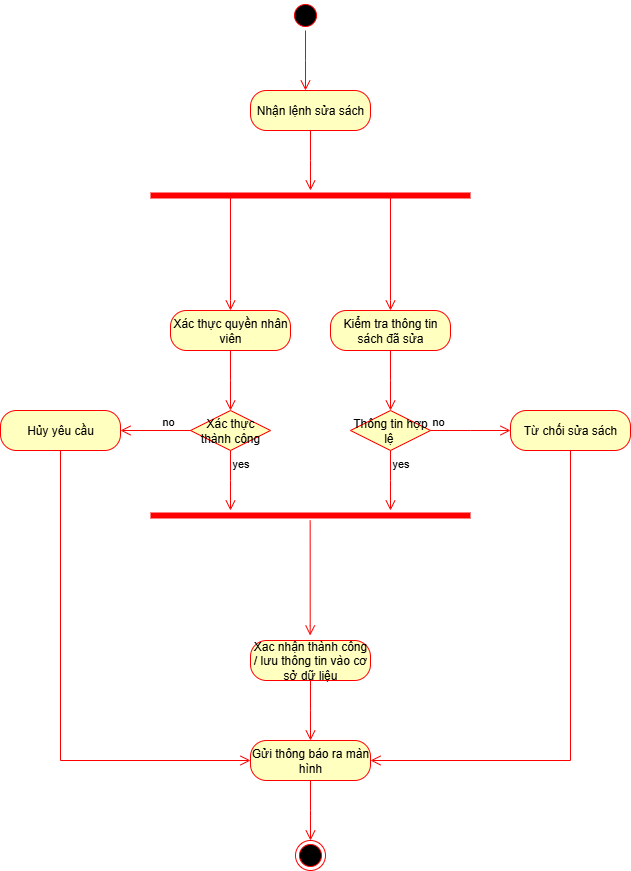

The diagram above was exported from draw.io. Its source (the exported page's mxGraphModel, read from the mxfile embedded in the PNG):
<mxGraphModel dx="1371" dy="790" grid="1" gridSize="10" guides="1" tooltips="1" connect="1" arrows="1" fold="1" page="1" pageScale="1" pageWidth="850" pageHeight="1100" math="0" shadow="0" adaptiveColors="none">
  <root>
    <mxCell id="0" />
    <mxCell id="1" parent="0" />
    <mxCell id="14iaWjhp9cDmd9KkTLaZ-1" value="" style="ellipse;html=1;shape=startState;fillColor=#000000;strokeColor=#ff0000;" parent="1" vertex="1">
      <mxGeometry x="410" y="90" width="30" height="30" as="geometry" />
    </mxCell>
    <mxCell id="14iaWjhp9cDmd9KkTLaZ-2" value="" style="edgeStyle=orthogonalEdgeStyle;html=1;verticalAlign=bottom;endArrow=open;endSize=8;strokeColor=#ff0000;rounded=0;" parent="1" source="14iaWjhp9cDmd9KkTLaZ-1" edge="1">
      <mxGeometry relative="1" as="geometry">
        <mxPoint x="425" y="180" as="targetPoint" />
      </mxGeometry>
    </mxCell>
    <mxCell id="14iaWjhp9cDmd9KkTLaZ-5" value="Nhận lệnh sửa sách" style="rounded=1;whiteSpace=wrap;html=1;arcSize=40;fontColor=#000000;fillColor=#ffffc0;strokeColor=#ff0000;" parent="1" vertex="1">
      <mxGeometry x="370" y="180" width="120" height="40" as="geometry" />
    </mxCell>
    <mxCell id="14iaWjhp9cDmd9KkTLaZ-6" value="" style="edgeStyle=orthogonalEdgeStyle;html=1;verticalAlign=bottom;endArrow=open;endSize=8;strokeColor=#ff0000;rounded=0;" parent="1" source="14iaWjhp9cDmd9KkTLaZ-5" edge="1">
      <mxGeometry relative="1" as="geometry">
        <mxPoint x="430" y="280" as="targetPoint" />
      </mxGeometry>
    </mxCell>
    <mxCell id="14iaWjhp9cDmd9KkTLaZ-7" value="" style="shape=line;html=1;strokeWidth=6;strokeColor=#ff0000;" parent="1" vertex="1">
      <mxGeometry x="270" y="280" width="320" height="10" as="geometry" />
    </mxCell>
    <mxCell id="14iaWjhp9cDmd9KkTLaZ-8" value="" style="edgeStyle=orthogonalEdgeStyle;html=1;verticalAlign=bottom;endArrow=open;endSize=8;strokeColor=#ff0000;rounded=0;exitX=0.25;exitY=0.5;exitDx=0;exitDy=0;exitPerimeter=0;" parent="1" source="14iaWjhp9cDmd9KkTLaZ-7" edge="1">
      <mxGeometry relative="1" as="geometry">
        <mxPoint x="350" y="400" as="targetPoint" />
        <Array as="points">
          <mxPoint x="350" y="390" />
          <mxPoint x="350" y="390" />
        </Array>
      </mxGeometry>
    </mxCell>
    <mxCell id="14iaWjhp9cDmd9KkTLaZ-9" value="" style="edgeStyle=orthogonalEdgeStyle;html=1;verticalAlign=bottom;endArrow=open;endSize=8;strokeColor=#ff0000;rounded=0;exitX=0.75;exitY=0.5;exitDx=0;exitDy=0;exitPerimeter=0;" parent="1" source="14iaWjhp9cDmd9KkTLaZ-7" edge="1">
      <mxGeometry relative="1" as="geometry">
        <mxPoint x="510" y="400" as="targetPoint" />
        <mxPoint x="330" y="300" as="sourcePoint" />
        <Array as="points">
          <mxPoint x="510" y="390" />
          <mxPoint x="510" y="390" />
        </Array>
      </mxGeometry>
    </mxCell>
    <mxCell id="14iaWjhp9cDmd9KkTLaZ-10" value="Xác thực quyền nhân viên" style="rounded=1;whiteSpace=wrap;html=1;arcSize=40;fontColor=#000000;fillColor=#ffffc0;strokeColor=#ff0000;" parent="1" vertex="1">
      <mxGeometry x="290" y="400" width="120" height="40" as="geometry" />
    </mxCell>
    <mxCell id="14iaWjhp9cDmd9KkTLaZ-11" value="" style="edgeStyle=orthogonalEdgeStyle;html=1;verticalAlign=bottom;endArrow=open;endSize=8;strokeColor=#ff0000;rounded=0;" parent="1" source="14iaWjhp9cDmd9KkTLaZ-10" edge="1">
      <mxGeometry relative="1" as="geometry">
        <mxPoint x="350" y="500" as="targetPoint" />
      </mxGeometry>
    </mxCell>
    <mxCell id="14iaWjhp9cDmd9KkTLaZ-12" value="Kiểm tra thông tin sách đã sửa" style="rounded=1;whiteSpace=wrap;html=1;arcSize=40;fontColor=#000000;fillColor=#ffffc0;strokeColor=#ff0000;" parent="1" vertex="1">
      <mxGeometry x="450" y="400" width="120" height="40" as="geometry" />
    </mxCell>
    <mxCell id="14iaWjhp9cDmd9KkTLaZ-13" value="" style="edgeStyle=orthogonalEdgeStyle;html=1;verticalAlign=bottom;endArrow=open;endSize=8;strokeColor=#ff0000;rounded=0;" parent="1" source="14iaWjhp9cDmd9KkTLaZ-12" edge="1">
      <mxGeometry relative="1" as="geometry">
        <mxPoint x="510" y="500" as="targetPoint" />
      </mxGeometry>
    </mxCell>
    <mxCell id="14iaWjhp9cDmd9KkTLaZ-14" value="Thông tin hợp lệ&amp;nbsp;" style="rhombus;whiteSpace=wrap;html=1;fontColor=#000000;fillColor=#ffffc0;strokeColor=#ff0000;" parent="1" vertex="1">
      <mxGeometry x="470" y="500" width="80" height="40" as="geometry" />
    </mxCell>
    <mxCell id="14iaWjhp9cDmd9KkTLaZ-15" value="no" style="edgeStyle=orthogonalEdgeStyle;html=1;align=left;verticalAlign=bottom;endArrow=open;endSize=8;strokeColor=#ff0000;rounded=0;" parent="1" source="14iaWjhp9cDmd9KkTLaZ-14" edge="1">
      <mxGeometry x="-1" relative="1" as="geometry">
        <mxPoint x="630" y="520" as="targetPoint" />
        <mxPoint as="offset" />
      </mxGeometry>
    </mxCell>
    <mxCell id="14iaWjhp9cDmd9KkTLaZ-16" value="yes" style="edgeStyle=orthogonalEdgeStyle;html=1;align=left;verticalAlign=top;endArrow=open;endSize=8;strokeColor=#ff0000;rounded=0;" parent="1" source="14iaWjhp9cDmd9KkTLaZ-14" edge="1">
      <mxGeometry x="-1" relative="1" as="geometry">
        <mxPoint x="510" y="600" as="targetPoint" />
        <mxPoint as="offset" />
      </mxGeometry>
    </mxCell>
    <mxCell id="14iaWjhp9cDmd9KkTLaZ-17" value="Xác thực thành công" style="rhombus;whiteSpace=wrap;html=1;fontColor=#000000;fillColor=#ffffc0;strokeColor=#ff0000;" parent="1" vertex="1">
      <mxGeometry x="310" y="500" width="80" height="40" as="geometry" />
    </mxCell>
    <mxCell id="14iaWjhp9cDmd9KkTLaZ-19" value="yes" style="edgeStyle=orthogonalEdgeStyle;html=1;align=left;verticalAlign=top;endArrow=open;endSize=8;strokeColor=#ff0000;rounded=0;" parent="1" source="14iaWjhp9cDmd9KkTLaZ-17" edge="1">
      <mxGeometry x="-1" relative="1" as="geometry">
        <mxPoint x="350" y="600" as="targetPoint" />
      </mxGeometry>
    </mxCell>
    <mxCell id="14iaWjhp9cDmd9KkTLaZ-20" value="no" style="edgeStyle=orthogonalEdgeStyle;html=1;align=left;verticalAlign=bottom;endArrow=open;endSize=8;strokeColor=#ff0000;rounded=0;exitX=0;exitY=0.5;exitDx=0;exitDy=0;" parent="1" source="14iaWjhp9cDmd9KkTLaZ-17" edge="1">
      <mxGeometry x="-0.1485" relative="1" as="geometry">
        <mxPoint x="240" y="520" as="targetPoint" />
        <mxPoint x="180" y="530" as="sourcePoint" />
        <mxPoint as="offset" />
      </mxGeometry>
    </mxCell>
    <mxCell id="14iaWjhp9cDmd9KkTLaZ-21" value="Hủy yêu cầu" style="rounded=1;whiteSpace=wrap;html=1;arcSize=40;fontColor=#000000;fillColor=#ffffc0;strokeColor=#ff0000;" parent="1" vertex="1">
      <mxGeometry x="120" y="500" width="120" height="40" as="geometry" />
    </mxCell>
    <mxCell id="14iaWjhp9cDmd9KkTLaZ-22" value="" style="edgeStyle=orthogonalEdgeStyle;html=1;verticalAlign=bottom;endArrow=open;endSize=8;strokeColor=#ff0000;rounded=0;entryX=0;entryY=0.5;entryDx=0;entryDy=0;" parent="1" source="14iaWjhp9cDmd9KkTLaZ-21" target="14iaWjhp9cDmd9KkTLaZ-31" edge="1">
      <mxGeometry relative="1" as="geometry">
        <mxPoint x="180" y="850" as="targetPoint" />
        <Array as="points">
          <mxPoint x="180" y="850" />
        </Array>
      </mxGeometry>
    </mxCell>
    <mxCell id="14iaWjhp9cDmd9KkTLaZ-23" value="Từ chối sửa sách" style="rounded=1;whiteSpace=wrap;html=1;arcSize=40;fontColor=#000000;fillColor=#ffffc0;strokeColor=#ff0000;" parent="1" vertex="1">
      <mxGeometry x="630" y="500" width="120" height="40" as="geometry" />
    </mxCell>
    <mxCell id="14iaWjhp9cDmd9KkTLaZ-24" value="" style="edgeStyle=orthogonalEdgeStyle;html=1;verticalAlign=bottom;endArrow=open;endSize=8;strokeColor=#ff0000;rounded=0;entryX=1;entryY=0.5;entryDx=0;entryDy=0;" parent="1" source="14iaWjhp9cDmd9KkTLaZ-23" target="14iaWjhp9cDmd9KkTLaZ-31" edge="1">
      <mxGeometry relative="1" as="geometry">
        <mxPoint x="690" y="600" as="targetPoint" />
        <Array as="points">
          <mxPoint x="690" y="850" />
        </Array>
      </mxGeometry>
    </mxCell>
    <mxCell id="14iaWjhp9cDmd9KkTLaZ-27" value="" style="shape=line;html=1;strokeWidth=6;strokeColor=#ff0000;" parent="1" vertex="1">
      <mxGeometry x="270" y="600" width="320" height="10" as="geometry" />
    </mxCell>
    <mxCell id="14iaWjhp9cDmd9KkTLaZ-28" value="" style="edgeStyle=orthogonalEdgeStyle;html=1;verticalAlign=bottom;endArrow=open;endSize=8;strokeColor=#ff0000;rounded=0;exitX=0.25;exitY=0.5;exitDx=0;exitDy=0;exitPerimeter=0;" parent="1" edge="1">
      <mxGeometry relative="1" as="geometry">
        <mxPoint x="429.65999999999997" y="725" as="targetPoint" />
        <mxPoint x="429.65999999999997" y="610" as="sourcePoint" />
        <Array as="points">
          <mxPoint x="429.65999999999997" y="715" />
          <mxPoint x="429.65999999999997" y="715" />
        </Array>
      </mxGeometry>
    </mxCell>
    <mxCell id="14iaWjhp9cDmd9KkTLaZ-29" value="Xac nhận thành công / lưu thông tin vào cơ sở dữ liệu" style="rounded=1;whiteSpace=wrap;html=1;arcSize=40;fontColor=#000000;fillColor=#ffffc0;strokeColor=#ff0000;" parent="1" vertex="1">
      <mxGeometry x="370" y="730" width="120" height="40" as="geometry" />
    </mxCell>
    <mxCell id="14iaWjhp9cDmd9KkTLaZ-30" value="" style="edgeStyle=orthogonalEdgeStyle;html=1;verticalAlign=bottom;endArrow=open;endSize=8;strokeColor=#ff0000;rounded=0;" parent="1" source="14iaWjhp9cDmd9KkTLaZ-29" edge="1">
      <mxGeometry relative="1" as="geometry">
        <mxPoint x="430" y="830" as="targetPoint" />
      </mxGeometry>
    </mxCell>
    <mxCell id="14iaWjhp9cDmd9KkTLaZ-31" value="Gửi thông báo ra màn hình" style="rounded=1;whiteSpace=wrap;html=1;arcSize=40;fontColor=#000000;fillColor=#ffffc0;strokeColor=#ff0000;" parent="1" vertex="1">
      <mxGeometry x="370" y="830" width="120" height="40" as="geometry" />
    </mxCell>
    <mxCell id="14iaWjhp9cDmd9KkTLaZ-32" value="" style="edgeStyle=orthogonalEdgeStyle;html=1;verticalAlign=bottom;endArrow=open;endSize=8;strokeColor=#ff0000;rounded=0;" parent="1" source="14iaWjhp9cDmd9KkTLaZ-31" edge="1">
      <mxGeometry relative="1" as="geometry">
        <mxPoint x="430" y="930" as="targetPoint" />
      </mxGeometry>
    </mxCell>
    <mxCell id="14iaWjhp9cDmd9KkTLaZ-33" value="" style="ellipse;html=1;shape=endState;fillColor=#000000;strokeColor=#ff0000;" parent="1" vertex="1">
      <mxGeometry x="415" y="930" width="30" height="30" as="geometry" />
    </mxCell>
  </root>
</mxGraphModel>